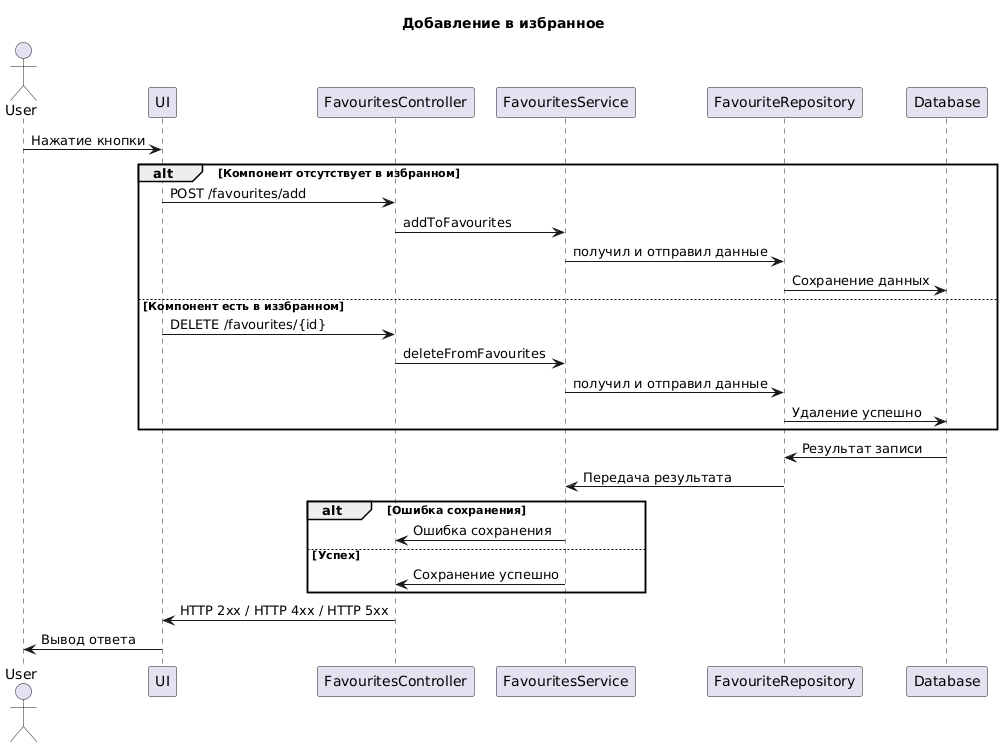

The diagram above was rendered by PlantUML. Its source (embedded in the PNG):
@startuml
title Добавление в избранное

Actor User
participant UI
participant FavouritesController
participant FavouritesService 

User -> UI : Нажатие кнопки

alt Компонент отсутствует в избранном
  UI -> FavouritesController : POST /favourites/add
  FavouritesController -> FavouritesService : addToFavourites
  FavouritesService -> FavouriteRepository : получил и отправил данные
  FavouriteRepository -> Database : Сохранение данных
else Компонент есть в иззбранном
  UI -> FavouritesController : DELETE /favourites/{id}
  FavouritesController -> FavouritesService : deleteFromFavourites
  FavouritesService -> FavouriteRepository : получил и отправил данные
  FavouriteRepository -> Database : Удаление успешно
end

Database -> FavouriteRepository : Результат записи
FavouriteRepository -> FavouritesService : Передача результата

alt Ошибка сохранения
  FavouritesService -> FavouritesController : Ошибка сохранения
else Успех
  FavouritesService -> FavouritesController : Сохранение успешно
end

FavouritesController -> UI : HTTP 2xx / HTTP 4xx / HTTP 5xx
UI -> User : Вывод ответа
@enduml